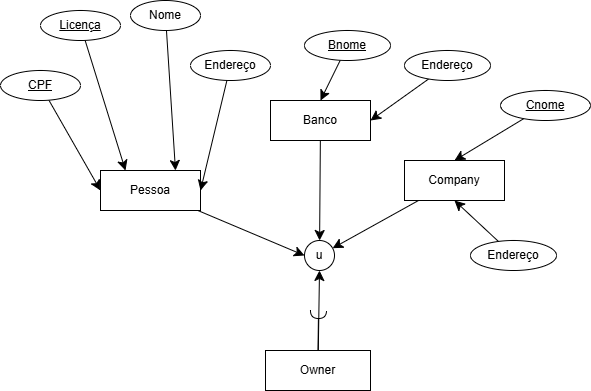

The diagram above was exported from draw.io. Its source (the exported page's mxGraphModel, read from the mxfile embedded in the PNG):
<mxGraphModel dx="1035" dy="582" grid="1" gridSize="10" guides="1" tooltips="1" connect="1" arrows="1" fold="1" page="1" pageScale="1" pageWidth="827" pageHeight="1169" math="0" shadow="0">
  <root>
    <mxCell id="0" />
    <mxCell id="1" parent="0" />
    <mxCell id="YVPsomD4VAqxUnJWaxCG-12" edge="1" parent="1" source="YVPsomD4VAqxUnJWaxCG-1" style="edgeStyle=none;curved=1;rounded=0;orthogonalLoop=1;jettySize=auto;html=1;entryX=0;entryY=0.5;entryDx=0;entryDy=0;fontSize=12;startSize=8;endSize=8;" target="YVPsomD4VAqxUnJWaxCG-4">
      <mxGeometry relative="1" as="geometry" />
    </mxCell>
    <mxCell id="YVPsomD4VAqxUnJWaxCG-1" parent="1" style="whiteSpace=wrap;html=1;align=center;" value="Pessoa" vertex="1">
      <mxGeometry height="40" width="100" x="110" y="190" as="geometry" />
    </mxCell>
    <mxCell id="YVPsomD4VAqxUnJWaxCG-11" edge="1" parent="1" source="YVPsomD4VAqxUnJWaxCG-2" style="edgeStyle=none;curved=1;rounded=0;orthogonalLoop=1;jettySize=auto;html=1;fontSize=12;startSize=8;endSize=8;" target="YVPsomD4VAqxUnJWaxCG-4">
      <mxGeometry relative="1" as="geometry" />
    </mxCell>
    <mxCell id="YVPsomD4VAqxUnJWaxCG-2" parent="1" style="whiteSpace=wrap;html=1;align=center;" value="Banco" vertex="1">
      <mxGeometry height="40" width="100" x="280" y="120" as="geometry" />
    </mxCell>
    <mxCell id="YVPsomD4VAqxUnJWaxCG-8" edge="1" parent="1" source="YVPsomD4VAqxUnJWaxCG-3" style="edgeStyle=none;curved=1;rounded=0;orthogonalLoop=1;jettySize=auto;html=1;fontSize=12;startSize=8;endSize=8;" target="YVPsomD4VAqxUnJWaxCG-4">
      <mxGeometry relative="1" as="geometry" />
    </mxCell>
    <mxCell id="YVPsomD4VAqxUnJWaxCG-3" parent="1" style="whiteSpace=wrap;html=1;align=center;" value="Company" vertex="1">
      <mxGeometry height="40" width="100" x="414" y="180" as="geometry" />
    </mxCell>
    <mxCell id="YVPsomD4VAqxUnJWaxCG-4" parent="1" style="ellipse;whiteSpace=wrap;html=1;aspect=fixed;" value="u" vertex="1">
      <mxGeometry height="30" width="30" x="314" y="260" as="geometry" />
    </mxCell>
    <mxCell id="YVPsomD4VAqxUnJWaxCG-5" edge="1" parent="1" source="YVPsomD4VAqxUnJWaxCG-4" style="edgeStyle=none;curved=1;rounded=0;orthogonalLoop=1;jettySize=auto;html=1;exitX=0.5;exitY=1;exitDx=0;exitDy=0;fontSize=12;startSize=8;endSize=8;" target="YVPsomD4VAqxUnJWaxCG-4">
      <mxGeometry relative="1" as="geometry" />
    </mxCell>
    <mxCell id="YVPsomD4VAqxUnJWaxCG-10" edge="1" parent="1" source="YVPsomD4VAqxUnJWaxCG-4" style="edgeStyle=none;curved=1;rounded=0;orthogonalLoop=1;jettySize=auto;html=1;entryX=1;entryY=1;entryDx=0;entryDy=0;fontSize=12;startSize=8;endSize=8;" target="YVPsomD4VAqxUnJWaxCG-4">
      <mxGeometry relative="1" as="geometry" />
    </mxCell>
    <mxCell id="YVPsomD4VAqxUnJWaxCG-14" edge="1" parent="1" source="YVPsomD4VAqxUnJWaxCG-13" style="edgeStyle=none;curved=1;rounded=0;orthogonalLoop=1;jettySize=auto;html=1;entryX=0.5;entryY=1;entryDx=0;entryDy=0;fontSize=12;startSize=8;endSize=8;" target="YVPsomD4VAqxUnJWaxCG-4">
      <mxGeometry relative="1" as="geometry" />
    </mxCell>
    <mxCell id="YVPsomD4VAqxUnJWaxCG-13" parent="1" style="rounded=0;whiteSpace=wrap;html=1;" value="Owner" vertex="1">
      <mxGeometry height="40" width="105" x="275" y="370" as="geometry" />
    </mxCell>
    <mxCell id="YVPsomD4VAqxUnJWaxCG-37" edge="1" parent="1" source="YVPsomD4VAqxUnJWaxCG-15" style="edgeStyle=none;curved=1;rounded=0;orthogonalLoop=1;jettySize=auto;html=1;entryX=0.25;entryY=0;entryDx=0;entryDy=0;fontSize=12;startSize=8;endSize=8;" target="YVPsomD4VAqxUnJWaxCG-1">
      <mxGeometry relative="1" as="geometry" />
    </mxCell>
    <mxCell id="YVPsomD4VAqxUnJWaxCG-15" parent="1" style="ellipse;whiteSpace=wrap;html=1;align=center;fontStyle=4;" value="Licença" vertex="1">
      <mxGeometry height="30" width="80" x="50" y="30" as="geometry" />
    </mxCell>
    <mxCell id="YVPsomD4VAqxUnJWaxCG-35" edge="1" parent="1" source="YVPsomD4VAqxUnJWaxCG-16" style="edgeStyle=none;curved=1;rounded=0;orthogonalLoop=1;jettySize=auto;html=1;entryX=0;entryY=0.5;entryDx=0;entryDy=0;fontSize=12;startSize=8;endSize=8;" target="YVPsomD4VAqxUnJWaxCG-1">
      <mxGeometry relative="1" as="geometry" />
    </mxCell>
    <mxCell id="YVPsomD4VAqxUnJWaxCG-16" parent="1" style="ellipse;whiteSpace=wrap;html=1;align=center;fontStyle=4;" value="CPF" vertex="1">
      <mxGeometry height="30" width="80" x="10" y="90" as="geometry" />
    </mxCell>
    <mxCell id="YVPsomD4VAqxUnJWaxCG-18" edge="1" parent="1" source="YVPsomD4VAqxUnJWaxCG-16" style="edgeStyle=none;curved=1;rounded=0;orthogonalLoop=1;jettySize=auto;html=1;entryX=0.5;entryY=1;entryDx=0;entryDy=0;fontSize=12;startSize=8;endSize=8;" target="YVPsomD4VAqxUnJWaxCG-16">
      <mxGeometry relative="1" as="geometry" />
    </mxCell>
    <mxCell id="YVPsomD4VAqxUnJWaxCG-36" edge="1" parent="1" source="YVPsomD4VAqxUnJWaxCG-27" style="edgeStyle=none;curved=1;rounded=0;orthogonalLoop=1;jettySize=auto;html=1;entryX=0.75;entryY=0;entryDx=0;entryDy=0;fontSize=12;startSize=8;endSize=8;" target="YVPsomD4VAqxUnJWaxCG-1">
      <mxGeometry relative="1" as="geometry" />
    </mxCell>
    <mxCell id="YVPsomD4VAqxUnJWaxCG-27" parent="1" style="ellipse;whiteSpace=wrap;html=1;align=center;" value="Nome" vertex="1">
      <mxGeometry height="30" width="70" x="140" y="20" as="geometry" />
    </mxCell>
    <mxCell id="YVPsomD4VAqxUnJWaxCG-32" edge="1" parent="1" source="YVPsomD4VAqxUnJWaxCG-29" style="edgeStyle=none;curved=1;rounded=0;orthogonalLoop=1;jettySize=auto;html=1;entryX=1;entryY=0.5;entryDx=0;entryDy=0;fontSize=12;startSize=8;endSize=8;" target="YVPsomD4VAqxUnJWaxCG-1">
      <mxGeometry relative="1" as="geometry" />
    </mxCell>
    <mxCell id="YVPsomD4VAqxUnJWaxCG-29" parent="1" style="ellipse;whiteSpace=wrap;html=1;align=center;" value="Endereço" vertex="1">
      <mxGeometry height="30" width="80" x="200" y="70" as="geometry" />
    </mxCell>
    <mxCell id="YVPsomD4VAqxUnJWaxCG-40" edge="1" parent="1" source="YVPsomD4VAqxUnJWaxCG-38" style="edgeStyle=none;curved=1;rounded=0;orthogonalLoop=1;jettySize=auto;html=1;entryX=0.5;entryY=0;entryDx=0;entryDy=0;fontSize=12;startSize=8;endSize=8;" target="YVPsomD4VAqxUnJWaxCG-2">
      <mxGeometry relative="1" as="geometry" />
    </mxCell>
    <mxCell id="YVPsomD4VAqxUnJWaxCG-38" parent="1" style="ellipse;whiteSpace=wrap;html=1;align=center;fontStyle=4;" value="Bnome" vertex="1">
      <mxGeometry height="30" width="86" x="314" y="50" as="geometry" />
    </mxCell>
    <mxCell id="YVPsomD4VAqxUnJWaxCG-41" edge="1" parent="1" source="YVPsomD4VAqxUnJWaxCG-39" style="edgeStyle=none;curved=1;rounded=0;orthogonalLoop=1;jettySize=auto;html=1;entryX=1;entryY=0.5;entryDx=0;entryDy=0;fontSize=12;startSize=8;endSize=8;" target="YVPsomD4VAqxUnJWaxCG-2">
      <mxGeometry relative="1" as="geometry" />
    </mxCell>
    <mxCell id="YVPsomD4VAqxUnJWaxCG-39" parent="1" style="ellipse;whiteSpace=wrap;html=1;align=center;" value="Endereço" vertex="1">
      <mxGeometry height="30" width="86" x="414" y="70" as="geometry" />
    </mxCell>
    <mxCell id="YVPsomD4VAqxUnJWaxCG-43" edge="1" parent="1" source="YVPsomD4VAqxUnJWaxCG-42" style="edgeStyle=none;curved=1;rounded=0;orthogonalLoop=1;jettySize=auto;html=1;entryX=0.5;entryY=1;entryDx=0;entryDy=0;fontSize=12;startSize=8;endSize=8;" target="YVPsomD4VAqxUnJWaxCG-3">
      <mxGeometry relative="1" as="geometry" />
    </mxCell>
    <mxCell id="YVPsomD4VAqxUnJWaxCG-42" parent="1" style="ellipse;whiteSpace=wrap;html=1;align=center;" value="Endereço" vertex="1">
      <mxGeometry height="30" width="86" x="480" y="260" as="geometry" />
    </mxCell>
    <mxCell id="YVPsomD4VAqxUnJWaxCG-45" edge="1" parent="1" source="YVPsomD4VAqxUnJWaxCG-44" style="edgeStyle=none;curved=1;rounded=0;orthogonalLoop=1;jettySize=auto;html=1;entryX=0.5;entryY=0;entryDx=0;entryDy=0;fontSize=12;startSize=8;endSize=8;" target="YVPsomD4VAqxUnJWaxCG-3">
      <mxGeometry relative="1" as="geometry" />
    </mxCell>
    <mxCell id="YVPsomD4VAqxUnJWaxCG-44" parent="1" style="ellipse;whiteSpace=wrap;html=1;align=center;fontStyle=4;" value="Cnome" vertex="1">
      <mxGeometry height="30" width="90" x="510" y="110" as="geometry" />
    </mxCell>
    <mxCell id="YVPsomD4VAqxUnJWaxCG-46" edge="1" parent="1" source="YVPsomD4VAqxUnJWaxCG-13" style="rounded=0;orthogonalLoop=1;jettySize=auto;html=1;endArrow=halfCircle;endFill=0;endSize=6;strokeWidth=1;sketch=0;fontSize=12;curved=1;exitX=0.5;exitY=0;exitDx=0;exitDy=0;" value="">
      <mxGeometry relative="1" as="geometry">
        <mxPoint x="330" y="350" as="sourcePoint" />
        <mxPoint x="328" y="330" as="targetPoint" />
      </mxGeometry>
    </mxCell>
    <mxCell id="YVPsomD4VAqxUnJWaxCG-47" parent="1" style="ellipse;whiteSpace=wrap;html=1;align=center;aspect=fixed;fillColor=none;strokeColor=none;resizable=0;perimeter=centerPerimeter;rotatable=0;allowArrows=0;points=[];outlineConnect=1;" value="" vertex="1">
      <mxGeometry height="10" width="10" x="520" y="220" as="geometry" />
    </mxCell>
  </root>
</mxGraphModel>